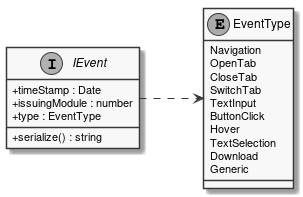

The diagram above was rendered by PlantUML. Its source (embedded in the PNG):
@startuml
skinparam linetype ortho
skinparam monochrome true
skinparam classAttributeIconSize 0

interface IEvent {
    + timeStamp : Date
    + issuingModule : number
    + type : EventType
    + serialize() : string
}
IEvent .RIGHT.> EventType : uses

enum EventType {
    Navigation
    OpenTab
    CloseTab
    SwitchTab
    TextInput
    ButtonClick
    Hover
    TextSelection
    Download
    Generic
}
@enduml